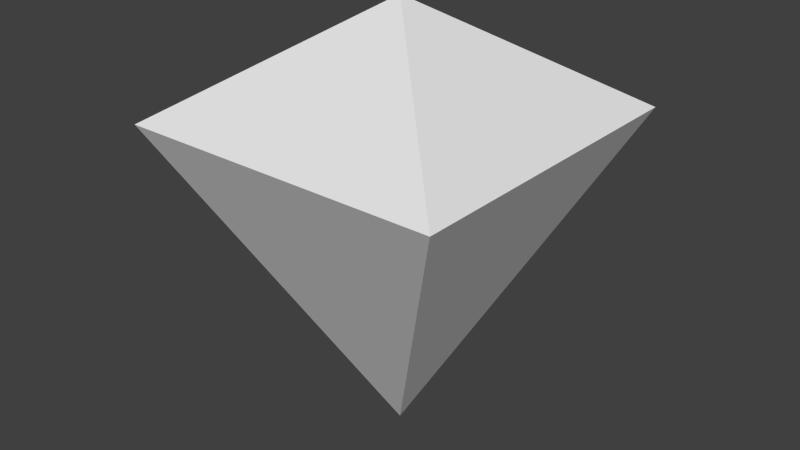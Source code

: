 # Source: turn_marker.blend  (saved by Blender 2.75.0; exported with 4.5.12 LTS)
import bpy
from mathutils import Matrix  # noqa: F401  (used for matrix-valued properties, if any)

bpy.ops.wm.read_factory_settings(use_empty=True)
scene = bpy.context.scene
scene.name = 'Scene'

# ---- collections
col_collection_1 = bpy.data.collections.new('Collection 1'); scene.collection.children.link(col_collection_1)

# ---- materials (node trees are filled in below, after node groups)
mat_material = bpy.data.materials.new('Material')
mat_material.alpha_threshold = 0.0
mat_material.use_transparent_shadow = False
mat_material.roughness = 0.5
mat_material.line_color = (0.0, 0.0, 0.0, 1.0)

# ---- material node trees

# ---- world
world_world = bpy.data.worlds.new('World'); scene.world = world_world
world_world.color = (0.05088, 0.05088, 0.05088)
world_world.use_sun_shadow = False
world_world.sun_shadow_jitter_overblur = 0.0
world_world.cycles.sampling_method = 'MANUAL'
world_world.cycles.sample_map_resolution = 256

# ---- meshes
me_cube = bpy.data.meshes.new('Cube')
me_cube.from_pydata([(-6.608e-08, -9.864e-08, -0.0001236), (-9.407e-08, -1.476e-07, 0.4179), (0.1566, 0.1566, 0.313), (0.1566, -0.1566, 0.313), (-0.1566, -0.1566, 0.313), (-0.1566, 0.1566, 0.313)], [], [(4, 3, 1), (0, 2, 3), (0, 3, 4), (0, 4, 5), (2, 0, 5), (2, 5, 1), (5, 4, 1), (3, 2, 1)])
me_cube.materials.append(mat_material)
me_cube.use_remesh_preserve_volume = False
me_cube.use_remesh_preserve_attributes = False
me_cube.use_mirror_vertex_groups = False
me_cube.update()

# ---- objects
ob_cube = bpy.data.objects.new('Cube', me_cube)

# ---- transforms, parenting, visibility, modifiers, constraints
ob_cube.location = (0.0, 0.0, 0.0)
ob_cube.lock_rotations_4d = False
ob_cube.empty_display_type = 'ARROWS'
ob_cube.lineart.crease_threshold = 0.0

# ---- collection membership
col_collection_1.objects.link(ob_cube)

# ---- scene / render settings (as saved in the file)
scene.frame_start = 1; scene.frame_end = 250; scene.frame_set(1)
scene.render.engine = 'BLENDER_EEVEE_NEXT'
scene.render.resolution_percentage = 50
scene.render.dither_intensity = 0.0
scene.cycles.use_denoising = False
scene.cycles.samples = 10
scene.cycles.sampling_pattern = 'TABULATED_SOBOL'
scene.cycles.light_sampling_threshold = 0.0
scene.cycles.use_adaptive_sampling = False
scene.cycles.use_light_tree = False
scene.cycles.blur_glossy = 0.0
scene.cycles.pixel_filter_type = 'GAUSSIAN'
scene.cycles.sample_clamp_indirect = 0.0
scene.view_settings.view_transform = 'Standard'
bpy.context.view_layer.update()

# ---- added for rendering (the .blend has no active camera and no usable light): camera, sun
cam_auto = bpy.data.cameras.new('AutoCamera')
cam_auto.lens = 50.0
cam_auto.sensor_width = 36.0
cam_auto.clip_end = 1000.0
ob_auto_camera = bpy.data.objects.new('AutoCamera', cam_auto)
scene.collection.objects.link(ob_auto_camera)
ob_auto_camera.location = (0.563429, -0.676115, 0.659623)
ob_auto_camera.rotation_euler = (1.09748, -7.21219e-08, 0.694738)
scene.camera = ob_auto_camera
light_auto_sun = bpy.data.lights.new('AutoSun', 'SUN')
light_auto_sun.energy = 3.0
light_auto_sun.angle = 0.0523599
ob_auto_sun = bpy.data.objects.new('AutoSun', light_auto_sun)
scene.collection.objects.link(ob_auto_sun)
ob_auto_sun.rotation_euler = (0.872665, 0.174533, 0.523599)
bpy.context.view_layer.update()
